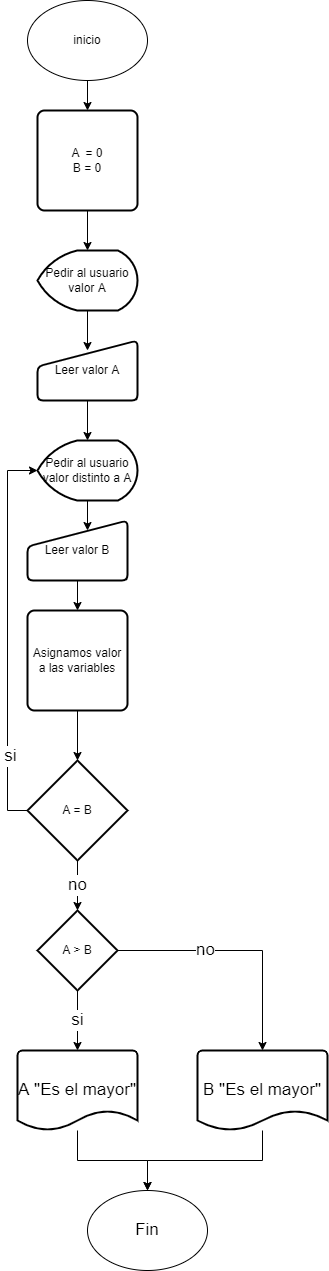

The diagram above was exported from draw.io. Its source (the exported page's mxGraphModel, read from the mxfile embedded in the PNG):
<mxGraphModel dx="1422" dy="794" grid="1" gridSize="10" guides="1" tooltips="1" connect="1" arrows="1" fold="1" page="1" pageScale="1" pageWidth="827" pageHeight="1169" math="0" shadow="0">
  <root>
    <mxCell id="0" />
    <mxCell id="1" parent="0" />
    <mxCell id="KfK7aEIBHjDYyxhn1si2-7" style="edgeStyle=orthogonalEdgeStyle;rounded=0;orthogonalLoop=1;jettySize=auto;html=1;exitX=0.5;exitY=1;exitDx=0;exitDy=0;entryX=0.5;entryY=0;entryDx=0;entryDy=0;" edge="1" parent="1" source="KfK7aEIBHjDYyxhn1si2-1" target="KfK7aEIBHjDYyxhn1si2-6">
      <mxGeometry relative="1" as="geometry" />
    </mxCell>
    <mxCell id="KfK7aEIBHjDYyxhn1si2-1" value="inicio" style="ellipse;whiteSpace=wrap;html=1;" vertex="1" parent="1">
      <mxGeometry x="340" y="80" width="120" height="80" as="geometry" />
    </mxCell>
    <mxCell id="KfK7aEIBHjDYyxhn1si2-10" style="edgeStyle=orthogonalEdgeStyle;rounded=0;orthogonalLoop=1;jettySize=auto;html=1;exitX=0.5;exitY=1;exitDx=0;exitDy=0;exitPerimeter=0;entryX=0.5;entryY=0.167;entryDx=0;entryDy=0;entryPerimeter=0;" edge="1" parent="1" source="KfK7aEIBHjDYyxhn1si2-2" target="KfK7aEIBHjDYyxhn1si2-3">
      <mxGeometry relative="1" as="geometry" />
    </mxCell>
    <mxCell id="KfK7aEIBHjDYyxhn1si2-2" value="Pedir al usuario valor A" style="strokeWidth=2;html=1;shape=mxgraph.flowchart.display;whiteSpace=wrap;" vertex="1" parent="1">
      <mxGeometry x="350" y="330" width="100" height="60" as="geometry" />
    </mxCell>
    <mxCell id="KfK7aEIBHjDYyxhn1si2-11" style="edgeStyle=orthogonalEdgeStyle;rounded=0;orthogonalLoop=1;jettySize=auto;html=1;exitX=0.5;exitY=1;exitDx=0;exitDy=0;entryX=0.5;entryY=0;entryDx=0;entryDy=0;entryPerimeter=0;" edge="1" parent="1" source="KfK7aEIBHjDYyxhn1si2-3" target="KfK7aEIBHjDYyxhn1si2-4">
      <mxGeometry relative="1" as="geometry" />
    </mxCell>
    <mxCell id="KfK7aEIBHjDYyxhn1si2-3" value="Leer valor A" style="html=1;strokeWidth=2;shape=manualInput;whiteSpace=wrap;rounded=1;size=26;arcSize=11;" vertex="1" parent="1">
      <mxGeometry x="350" y="420" width="100" height="60" as="geometry" />
    </mxCell>
    <mxCell id="KfK7aEIBHjDYyxhn1si2-12" style="edgeStyle=orthogonalEdgeStyle;rounded=0;orthogonalLoop=1;jettySize=auto;html=1;exitX=0.5;exitY=1;exitDx=0;exitDy=0;exitPerimeter=0;entryX=0.6;entryY=0.167;entryDx=0;entryDy=0;entryPerimeter=0;" edge="1" parent="1" source="KfK7aEIBHjDYyxhn1si2-4" target="KfK7aEIBHjDYyxhn1si2-5">
      <mxGeometry relative="1" as="geometry" />
    </mxCell>
    <mxCell id="KfK7aEIBHjDYyxhn1si2-4" value="Pedir al usuario valor distinto a A" style="strokeWidth=2;html=1;shape=mxgraph.flowchart.display;whiteSpace=wrap;" vertex="1" parent="1">
      <mxGeometry x="350" y="520" width="100" height="60" as="geometry" />
    </mxCell>
    <mxCell id="KfK7aEIBHjDYyxhn1si2-14" style="edgeStyle=orthogonalEdgeStyle;rounded=0;orthogonalLoop=1;jettySize=auto;html=1;exitX=0.5;exitY=1;exitDx=0;exitDy=0;entryX=0.5;entryY=0;entryDx=0;entryDy=0;" edge="1" parent="1" source="KfK7aEIBHjDYyxhn1si2-5" target="KfK7aEIBHjDYyxhn1si2-13">
      <mxGeometry relative="1" as="geometry" />
    </mxCell>
    <mxCell id="KfK7aEIBHjDYyxhn1si2-5" value="Leer valor B" style="html=1;strokeWidth=2;shape=manualInput;whiteSpace=wrap;rounded=1;size=26;arcSize=11;" vertex="1" parent="1">
      <mxGeometry x="340" y="600" width="100" height="60" as="geometry" />
    </mxCell>
    <mxCell id="KfK7aEIBHjDYyxhn1si2-8" style="edgeStyle=orthogonalEdgeStyle;rounded=0;orthogonalLoop=1;jettySize=auto;html=1;exitX=0.5;exitY=1;exitDx=0;exitDy=0;entryX=0.5;entryY=0;entryDx=0;entryDy=0;entryPerimeter=0;" edge="1" parent="1" source="KfK7aEIBHjDYyxhn1si2-6" target="KfK7aEIBHjDYyxhn1si2-2">
      <mxGeometry relative="1" as="geometry" />
    </mxCell>
    <mxCell id="KfK7aEIBHjDYyxhn1si2-6" value="A&amp;nbsp; = 0&lt;br&gt;B = 0" style="rounded=1;whiteSpace=wrap;html=1;absoluteArcSize=1;arcSize=14;strokeWidth=2;" vertex="1" parent="1">
      <mxGeometry x="350" y="190" width="100" height="100" as="geometry" />
    </mxCell>
    <mxCell id="KfK7aEIBHjDYyxhn1si2-30" value="" style="edgeStyle=orthogonalEdgeStyle;rounded=0;orthogonalLoop=1;jettySize=auto;html=1;fontSize=17;" edge="1" parent="1" source="KfK7aEIBHjDYyxhn1si2-13" target="KfK7aEIBHjDYyxhn1si2-15">
      <mxGeometry relative="1" as="geometry" />
    </mxCell>
    <mxCell id="KfK7aEIBHjDYyxhn1si2-13" value="Asignamos valor a las variables" style="rounded=1;whiteSpace=wrap;html=1;absoluteArcSize=1;arcSize=14;strokeWidth=2;" vertex="1" parent="1">
      <mxGeometry x="340" y="690" width="100" height="100" as="geometry" />
    </mxCell>
    <mxCell id="KfK7aEIBHjDYyxhn1si2-16" style="edgeStyle=orthogonalEdgeStyle;rounded=0;orthogonalLoop=1;jettySize=auto;html=1;exitX=0;exitY=0.5;exitDx=0;exitDy=0;exitPerimeter=0;entryX=0;entryY=0.5;entryDx=0;entryDy=0;entryPerimeter=0;" edge="1" parent="1" source="KfK7aEIBHjDYyxhn1si2-15" target="KfK7aEIBHjDYyxhn1si2-4">
      <mxGeometry relative="1" as="geometry">
        <mxPoint x="250" y="500" as="targetPoint" />
      </mxGeometry>
    </mxCell>
    <mxCell id="KfK7aEIBHjDYyxhn1si2-17" value="si" style="edgeLabel;html=1;align=center;verticalAlign=middle;resizable=0;points=[];fontSize=17;" vertex="1" connectable="0" parent="KfK7aEIBHjDYyxhn1si2-16">
      <mxGeometry x="-0.6172" y="-2" relative="1" as="geometry">
        <mxPoint as="offset" />
      </mxGeometry>
    </mxCell>
    <mxCell id="KfK7aEIBHjDYyxhn1si2-19" value="no" style="edgeStyle=orthogonalEdgeStyle;rounded=0;orthogonalLoop=1;jettySize=auto;html=1;fontSize=17;" edge="1" parent="1" source="KfK7aEIBHjDYyxhn1si2-15" target="KfK7aEIBHjDYyxhn1si2-18">
      <mxGeometry relative="1" as="geometry" />
    </mxCell>
    <mxCell id="KfK7aEIBHjDYyxhn1si2-15" value="A = B" style="strokeWidth=2;html=1;shape=mxgraph.flowchart.decision;whiteSpace=wrap;" vertex="1" parent="1">
      <mxGeometry x="340" y="840" width="100" height="100" as="geometry" />
    </mxCell>
    <mxCell id="KfK7aEIBHjDYyxhn1si2-23" value="si" style="edgeStyle=orthogonalEdgeStyle;rounded=0;orthogonalLoop=1;jettySize=auto;html=1;exitX=0.5;exitY=1;exitDx=0;exitDy=0;entryX=0.5;entryY=0;entryDx=0;entryDy=0;entryPerimeter=0;fontSize=17;" edge="1" parent="1" source="KfK7aEIBHjDYyxhn1si2-18" target="KfK7aEIBHjDYyxhn1si2-22">
      <mxGeometry relative="1" as="geometry">
        <Array as="points">
          <mxPoint x="390" y="1090" />
          <mxPoint x="390" y="1090" />
        </Array>
      </mxGeometry>
    </mxCell>
    <mxCell id="KfK7aEIBHjDYyxhn1si2-25" style="edgeStyle=orthogonalEdgeStyle;rounded=0;orthogonalLoop=1;jettySize=auto;html=1;exitX=1;exitY=0.5;exitDx=0;exitDy=0;entryX=0.5;entryY=0;entryDx=0;entryDy=0;entryPerimeter=0;fontSize=17;" edge="1" parent="1" source="KfK7aEIBHjDYyxhn1si2-18" target="KfK7aEIBHjDYyxhn1si2-24">
      <mxGeometry relative="1" as="geometry" />
    </mxCell>
    <mxCell id="KfK7aEIBHjDYyxhn1si2-26" value="no" style="edgeLabel;html=1;align=center;verticalAlign=middle;resizable=0;points=[];fontSize=17;" vertex="1" connectable="0" parent="KfK7aEIBHjDYyxhn1si2-25">
      <mxGeometry x="-0.2898" y="1" relative="1" as="geometry">
        <mxPoint as="offset" />
      </mxGeometry>
    </mxCell>
    <mxCell id="KfK7aEIBHjDYyxhn1si2-18" value="A &amp;gt; B" style="rhombus;whiteSpace=wrap;html=1;strokeWidth=2;" vertex="1" parent="1">
      <mxGeometry x="350" y="990" width="80" height="80" as="geometry" />
    </mxCell>
    <mxCell id="KfK7aEIBHjDYyxhn1si2-29" style="edgeStyle=orthogonalEdgeStyle;rounded=0;orthogonalLoop=1;jettySize=auto;html=1;entryX=0.5;entryY=0;entryDx=0;entryDy=0;fontSize=17;" edge="1" parent="1" source="KfK7aEIBHjDYyxhn1si2-22" target="KfK7aEIBHjDYyxhn1si2-27">
      <mxGeometry relative="1" as="geometry" />
    </mxCell>
    <mxCell id="KfK7aEIBHjDYyxhn1si2-22" value="A &quot;Es el mayor&quot;" style="strokeWidth=2;html=1;shape=mxgraph.flowchart.document2;whiteSpace=wrap;size=0.25;fontSize=17;" vertex="1" parent="1">
      <mxGeometry x="330" y="1130" width="120" height="80" as="geometry" />
    </mxCell>
    <mxCell id="KfK7aEIBHjDYyxhn1si2-28" style="edgeStyle=orthogonalEdgeStyle;rounded=0;orthogonalLoop=1;jettySize=auto;html=1;fontSize=17;" edge="1" parent="1" source="KfK7aEIBHjDYyxhn1si2-24" target="KfK7aEIBHjDYyxhn1si2-27">
      <mxGeometry relative="1" as="geometry" />
    </mxCell>
    <mxCell id="KfK7aEIBHjDYyxhn1si2-24" value="B &quot;Es el mayor&quot;" style="strokeWidth=2;html=1;shape=mxgraph.flowchart.document2;whiteSpace=wrap;size=0.25;fontSize=17;" vertex="1" parent="1">
      <mxGeometry x="510" y="1130" width="130" height="80" as="geometry" />
    </mxCell>
    <mxCell id="KfK7aEIBHjDYyxhn1si2-27" value="Fin" style="ellipse;whiteSpace=wrap;html=1;fontSize=17;" vertex="1" parent="1">
      <mxGeometry x="400" y="1270" width="120" height="80" as="geometry" />
    </mxCell>
  </root>
</mxGraphModel>